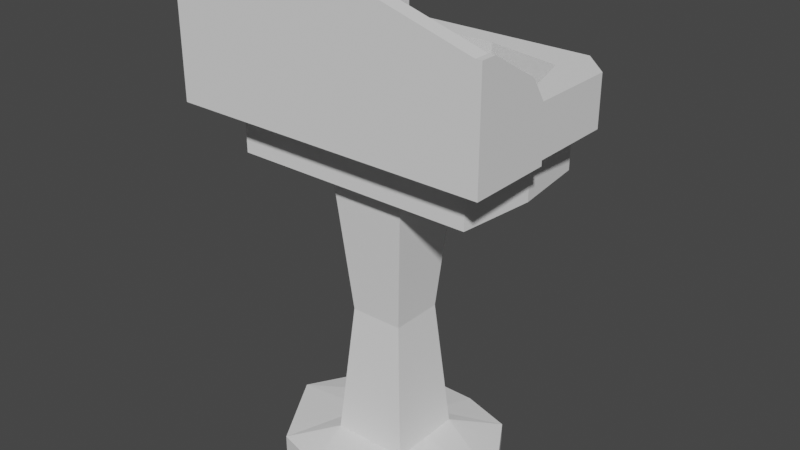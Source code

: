 # Source: Pia.blend  (saved by Blender 2.91.10; exported with 4.5.12 LTS)
import bpy
from mathutils import Matrix  # noqa: F401  (used for matrix-valued properties, if any)

bpy.ops.wm.read_factory_settings(use_empty=True)
scene = bpy.context.scene
scene.name = 'Scene'

# ---- collections
col_collection = bpy.data.collections.new('Collection'); scene.collection.children.link(col_collection)

# ---- world
world_world = bpy.data.worlds.new('World'); scene.world = world_world
world_world.use_nodes = True; world_world.node_tree.nodes.clear()
_N = world_world.node_tree.nodes; _L = world_world.node_tree.links
n0 = _N.new('ShaderNodeOutputWorld'); n0.name = 'World Output'; n0.location = (300, 300)
n1 = _N.new('ShaderNodeBackground'); n1.name = 'Background'; n1.location = (10, 300)
n1.inputs[0].default_value = (0.05088, 0.05088, 0.05088, 1.0)
_L.new(n1.outputs[0], n0.inputs[0])
n0.is_active_output = True
world_world.color = (0.05088, 0.05088, 0.05088)
world_world.use_sun_shadow = False
world_world.sun_shadow_jitter_overblur = 0.0

# ---- meshes
me_cube_001 = bpy.data.meshes.new('Cube.001')
me_cube_001.from_pydata([(1.0, -1.0, -0.05509), (1.0, -1.0, 0.2049), (1.0, 1.0, -0.05509), (1.0, 1.0, 0.2049), (0.5, -0.5, 0.3349), (0.5, 0.5, 0.3349), (0.5, -0.5, 3.845), (0.5, 0.5, 3.845), (0.35, -0.35, 2.09), (0.35, 0.35, 2.09), (1.596, 1.2, 3.975), (1.596, -0.8, 3.975), (1.487, 0.9419, 5.275), (1.487, -0.5419, 5.275), (1.995, -1.05, 4.625), (1.596, -0.8, 4.551), (1.596, 1.2, 4.551), (1.995, -1.05, 5.275), (1.487, 0.9419, 3.986), (1.487, -0.5419, 3.986), (1.995, -1.25, 5.275), (1.995, -1.25, 4.625), (1.995, -1.05, 6.021), (1.995, -1.25, 6.021), (0.3333, 1.191, -0.05509), (0.3333, 1.191, 0.2049), (0.3333, -1.176, -0.05509), (0.3333, -1.176, 0.2049), (0.1667, 0.5, 0.3349), (0.1667, -0.5, 0.3349), (0.1667, 0.5, 3.845), (0.1667, -0.5, 3.845), (0.1167, 0.35, 2.09), (0.1167, -0.35, 2.09), (0.532, 1.2, 3.975), (0.532, -0.8, 3.975), (0.665, 1.45, 5.275), (0.665, -1.05, 5.275), (0.665, 1.45, 4.625), (0.665, -1.05, 4.625), (0.532, -0.8, 4.551), (0.532, 1.2, 4.551), (0.4956, 1.147, 5.275), (0.4956, -0.5419, 5.275), (0.4956, 1.147, 3.986), (0.4956, -0.5419, 3.986), (0.665, -1.25, 5.275), (0.665, -1.25, 4.625), (0.665, -1.05, 6.411), (0.665, -1.25, 6.411), (0.0, 1.191, -0.05509), (0.0, 1.191, 0.2049), (0.0, -1.176, -0.05509), (0.0, -1.176, 0.2049), (0.0, 0.5, 0.3349), (0.0, -0.5, 0.3349), (0.0, 0.5, 3.845), (0.0, -0.5, 3.845), (0.0, 0.35, 2.09), (0.0, -0.35, 2.09), (0.0, 1.2, 3.975), (0.0, -0.8, 3.975), (0.0, 1.45, 5.275), (0.0, -1.05, 5.275), (0.0, 1.45, 4.625), (0.0, -1.05, 4.625), (0.0, -0.8, 4.551), (0.0, 1.2, 4.551), (0.0, 1.147, 5.275), (0.0, -0.5419, 5.275), (0.0, 1.147, 3.986), (0.0, -0.5419, 3.986), (0.0, -1.25, 5.275), (0.0, -1.25, 4.625), (0.0, -1.05, 6.411), (0.0, -1.25, 6.411), (1.606, 1.45, 4.625), (1.995, 1.061, 4.625), (1.668, 1.245, 4.564), (1.995, 1.061, 5.275), (1.606, 1.45, 5.275), (1.72, 1.175, 5.275), (2.074, -1.05, 5.275), (2.074, -1.05, 4.625), (2.074, -1.25, 5.275), (2.074, -1.25, 4.625), (2.074, -1.25, 6.021), (2.074, -1.05, 6.021), (1.995, -0.1612, 5.275), (1.995, -0.1612, 4.625), (2.074, -0.1612, 5.275), (1.995, -0.3877, 5.625), (2.074, -0.1612, 4.625), (2.074, -0.3877, 5.625), (0.2009, -0.9478, 5.03), (0.2009, -0.9478, 5.52), (0.2009, -0.6442, 5.03), (0.2009, -0.6442, 5.52), (0.0, -0.6442, 5.03), (0.0, -0.6442, 5.52), (0.0, -0.9478, 5.03), (0.0, -0.9478, 5.52), (0.0, -0.6442, 5.799), (0.2009, -0.6442, 5.833), (0.2009, -0.9478, 5.833), (0.0, -0.9478, 5.833), (0.0, -0.6442, 6.262), (0.2009, -0.6442, 6.159), (0.2009, -0.9478, 6.018), (0.0, -0.9478, 6.121), (0.0, 0.09525, 5.833), (0.2009, 0.009532, 5.833), (0.0, 0.09525, 6.135), (0.2009, 0.009532, 6.032), (0.0, -0.296, 5.799), (0.2009, -0.2481, 5.833), (0.2009, -0.2481, 6.159), (0.0, -0.2481, 6.262), (0.0, 0.053, 5.711), (0.1621, -0.01614, 5.711), (0.0, -0.296, 5.711), (0.1621, -0.2174, 5.711), (0.0, 0.09525, 5.711), (0.2009, 0.009532, 5.711), (0.2009, -0.2481, 5.711), (0.0, -0.2561, 5.711), (0.0, -0.2561, 5.686), (0.0, 0.053, 5.686), (0.1621, -0.01614, 5.686), (0.1621, -0.2174, 5.686), (1.059, -0.9995, 5.275), (1.278, -0.913, 5.275), (1.263, -0.6783, 5.275), (1.035, -0.6199, 5.275), (0.9093, -0.8184, 5.275), (1.259, -0.901, 5.329), (1.065, -0.9778, 5.329), (1.246, -0.6927, 5.329), (1.044, -0.6408, 5.329), (0.9317, -0.817, 5.329), (1.184, -0.8535, 5.387), (1.087, -0.892, 5.387), (1.177, -0.7491, 5.387), (1.076, -0.7231, 5.387), (1.02, -0.8114, 5.387), (1.224, -0.8791, 5.379), (1.075, -0.9382, 5.379), (1.214, -0.7187, 5.379), (1.059, -0.6787, 5.379), (0.9725, -0.8144, 5.379), (1.153, -0.8338, 5.643), (1.096, -0.8564, 5.643), (1.149, -0.7725, 5.643), (1.09, -0.7573, 5.643), (1.057, -0.8091, 5.643), (1.171, -0.8363, 5.672), (1.09, -0.8783, 5.66), (1.167, -0.7678, 5.672), (1.081, -0.7362, 5.66), (1.034, -0.8105, 5.66), (1.171, -0.8363, 5.712), (1.09, -0.8783, 5.725), (1.167, -0.7678, 5.712), (1.081, -0.7362, 5.725), (1.034, -0.8105, 5.725), (1.151, -0.8328, 5.746), (1.096, -0.8547, 5.746), (1.148, -0.7737, 5.746), (1.09, -0.759, 5.746), (1.059, -0.809, 5.746), (1.167, -0.7581, 5.66), (1.172, -0.8459, 5.66), (1.167, -0.7581, 5.725), (1.172, -0.8459, 5.725), (1.364, -0.7554, 5.672), (1.369, -0.8239, 5.672), (1.364, -0.7554, 5.712), (1.369, -0.8239, 5.712), (1.703, 0.2, 5.275), (1.703, 0.2, 3.986), (0.4956, 0.2, 3.986), (0.0, 0.2, 3.986), (1.597, 0.0, -0.05509), (1.597, 0.0, 0.2049), (0.5, 0.0, 0.3349), (0.5, 0.0, 3.845), (0.35, 0.0, 2.09), (1.708, 0.2, 3.975), (1.708, 0.2, 4.551), (0.3333, 0.0, -0.05509), (0.0, 0.0, -0.05509)], [], [(24, 25, 3, 2), (182, 183, 1, 0), (189, 182, 0, 26), (183, 3, 5, 184), (33, 8, 6, 31), (27, 1, 4, 29), (185, 7, 10, 187), (186, 9, 7, 185), (184, 5, 9, 186), (29, 4, 8, 33), (16, 41, 38, 76, 78), (31, 6, 11, 35), (43, 13, 19, 45), (40, 15, 14, 39), (14, 77, 79, 17), (187, 10, 16, 188), (35, 11, 15, 40), (12, 178, 13, 17, 79, 81), (178, 12, 18, 179), (47, 21, 20, 46), (39, 14, 21, 47), (22, 87, 93, 91), (17, 22, 91, 88), (46, 20, 23, 49), (72, 46, 49, 75), (22, 48, 49, 23), (65, 39, 47, 73), (73, 47, 46, 72), (12, 42, 44, 18), (179, 180, 45, 19), (13, 43, 37, 17), (68, 42, 36, 62), (10, 34, 41, 16), (61, 35, 40, 66), (66, 40, 39, 65), (42, 12, 81, 80, 36), (15, 188, 16, 78, 77, 14), (17, 37, 48, 22), (69, 43, 45, 71), (7, 30, 34, 10), (57, 31, 35, 61), (55, 29, 33, 59), (5, 28, 32, 9), (9, 32, 30, 7), (3, 25, 28, 5), (53, 27, 29, 55), (59, 33, 31, 57), (190, 189, 26, 52), (0, 1, 27, 26), (50, 51, 25, 24), (26, 27, 53, 52), (25, 51, 54, 28), (32, 58, 56, 30), (28, 54, 58, 32), (30, 56, 60, 34), (37, 63, 74, 48), (38, 64, 62, 36), (41, 67, 64, 38), (34, 60, 67, 41), (43, 69, 63, 37), (180, 181, 71, 45), (42, 68, 70, 44), (48, 74, 75, 49), (76, 77, 78), (79, 80, 81), (76, 80, 79, 77), (76, 38, 36, 80), (83, 82, 84, 85), (84, 82, 87, 86), (21, 14, 83, 85), (20, 21, 85, 84), (23, 20, 84, 86), (22, 23, 86, 87), (88, 91, 93, 90), (89, 88, 90, 92), (82, 83, 92, 90), (83, 14, 89, 92), (14, 17, 88, 89), (87, 82, 90, 93), (98, 99, 97, 96), (96, 97, 95, 94), (98, 96, 94, 100), (95, 97, 103, 104), (94, 95, 101, 100), (105, 104, 108, 109), (97, 99, 102, 103), (101, 95, 104, 105), (107, 106, 109, 108), (111, 115, 124, 123), (104, 103, 107, 108), (111, 110, 112, 113), (117, 116, 113, 112), (116, 115, 111, 113), (107, 103, 115, 116), (106, 107, 116, 117), (103, 102, 114, 115), (121, 125, 126, 129), (115, 114, 120, 124), (110, 111, 123, 122), (119, 118, 122, 123), (121, 119, 123, 124), (125, 121, 124, 120), (129, 126, 127, 128), (118, 119, 128, 127), (119, 121, 129, 128), (131, 130, 134, 133, 132), (138, 139, 149, 148), (134, 130, 136, 139), (132, 133, 138, 137), (130, 131, 135, 136), (133, 134, 139, 138), (131, 132, 137, 135), (143, 144, 154, 153), (135, 137, 147, 145), (139, 136, 146, 149), (137, 138, 148, 147), (136, 135, 145, 146), (140, 141, 146, 145), (142, 140, 145, 147), (143, 142, 147, 148), (144, 143, 148, 149), (141, 144, 149, 146), (154, 151, 156, 159), (140, 142, 152, 150), (144, 141, 151, 154), (142, 143, 153, 152), (141, 140, 150, 151), (158, 159, 164, 163), (152, 153, 158, 170), (151, 150, 171, 156), (153, 154, 159, 158), (150, 152, 170, 171), (164, 161, 166, 169), (157, 162, 176, 174), (159, 156, 161, 164), (170, 158, 163, 172), (156, 171, 173, 161), (165, 167, 168, 169, 166), (172, 163, 168, 167), (161, 173, 165, 166), (163, 164, 169, 168), (173, 172, 167, 165), (157, 155, 171, 170), (160, 162, 172, 173), (162, 157, 170, 172), (155, 160, 173, 171), (175, 174, 176, 177), (155, 157, 174, 175), (160, 155, 175, 177), (162, 160, 177, 176), (44, 70, 181, 180), (18, 44, 180, 179), (13, 178, 179, 19), (50, 24, 189, 190), (11, 187, 188, 15), (4, 184, 186, 8), (8, 186, 185, 6), (6, 185, 187, 11), (1, 183, 184, 4), (24, 2, 182, 189), (2, 3, 183, 182)])
_uv = me_cube_001.uv_layers.new(name='UVMap')
_uv.uv.foreach_set('vector', [0.375, 0.4167, 0.625, 0.4167, 0.625, 0.5, 0.375, 0.5, 0.375, 0.625, 0.625, 0.625, 0.625, 0.75, 0.375, 0.75, 0.2917, 0.625, 0.375, 0.625, 0.375, 0.75, 0.2917, 0.75, 0.625, 0.625, 0.625, 0.5, 0.625, 0.5, 0.625, 0.625, 0.625, 0.8333, 0.625, 0.75, 0.625, 0.75, 0.625, 0.8333, 0.625, 0.8333, 0.625, 0.75, 0.625, 0.75, 0.625, 0.8333, 0.625, 0.625, 0.625, 0.5, 0.625, 0.5, 0.625, 0.625, 0.625, 0.625, 0.625, 0.5, 0.625, 0.5, 0.625, 0.625, 0.625, 0.625, 0.625, 0.5, 0.625, 0.5, 0.625, 0.625, 0.625, 0.8333, 0.625, 0.75, 0.625, 0.75, 0.625, 0.8333, 0.625, 0.5, 0.625, 0.4167, 0.625, 0.4167, 0.625, 0.4756, 0.625, 0.5, 0.625, 0.8333, 0.625, 0.75, 0.625, 0.75, 0.625, 0.8333, 0.7189, 0.6992, 0.6568, 0.6992, 0.6568, 0.6992, 0.7189, 0.6992, 0.625, 0.8333, 0.625, 0.75, 0.625, 0.75, 0.625, 0.8333, 0.625, 0.75, 0.625, 0.5389, 0.625, 0.5389, 0.625, 0.75, 0.625, 0.625, 0.625, 0.5, 0.625, 0.5, 0.625, 0.625, 0.625, 0.8333, 0.625, 0.75, 0.625, 0.75, 0.625, 0.8333, 0.6568, 0.5508, 0.6568, 0.625, 0.6568, 0.6992, 0.625, 0.75, 0.625, 0.5389, 0.6422, 0.5275, 0.6568, 0.625, 0.6568, 0.5508, 0.6568, 0.5508, 0.6568, 0.625, 0.625, 0.8333, 0.625, 0.75, 0.625, 0.75, 0.625, 0.8333, 0.625, 0.8333, 0.625, 0.75, 0.625, 0.75, 0.625, 0.8333, 0.625, 0.75, 0.625, 0.75, 0.625, 0.75, 0.625, 0.75, 0.625, 0.75, 0.625, 0.75, 0.625, 0.75, 0.625, 0.75, 0.625, 0.8333, 0.625, 0.75, 0.625, 0.75, 0.625, 0.8333, 0.625, 0.875, 0.625, 0.8333, 0.625, 0.8333, 0.625, 0.875, 0.625, 0.75, 0.7083, 0.75, 0.7083, 0.75, 0.625, 0.75, 0.625, 0.875, 0.625, 0.8333, 0.625, 0.8333, 0.625, 0.875, 0.625, 0.875, 0.625, 0.8333, 0.625, 0.8333, 0.625, 0.875, 0.6568, 0.5508, 0.7189, 0.5508, 0.7189, 0.5508, 0.6568, 0.5508, 0.6568, 0.625, 0.7189, 0.625, 0.7189, 0.6992, 0.6568, 0.6992, 0.6568, 0.6992, 0.7189, 0.6992, 0.7083, 0.75, 0.625, 0.75, 0.75, 0.5508, 0.7189, 0.5508, 0.7083, 0.5, 0.75, 0.5, 0.625, 0.5, 0.625, 0.4167, 0.625, 0.4167, 0.625, 0.5, 0.625, 0.875, 0.625, 0.8333, 0.625, 0.8333, 0.625, 0.875, 0.625, 0.875, 0.625, 0.8333, 0.625, 0.8333, 0.625, 0.875, 0.7189, 0.5508, 0.6568, 0.5508, 0.6422, 0.5275, 0.6494, 0.5, 0.7083, 0.5, 0.625, 0.75, 0.625, 0.625, 0.625, 0.5, 0.625, 0.5, 0.625, 0.5389, 0.625, 0.75, 0.625, 0.75, 0.7083, 0.75, 0.7083, 0.75, 0.625, 0.75, 0.75, 0.6992, 0.7189, 0.6992, 0.7189, 0.6992, 0.75, 0.6992, 0.625, 0.5, 0.625, 0.4167, 0.625, 0.4167, 0.625, 0.5, 0.625, 0.875, 0.625, 0.8333, 0.625, 0.8333, 0.625, 0.875, 0.625, 0.875, 0.625, 0.8333, 0.625, 0.8333, 0.625, 0.875, 0.625, 0.5, 0.625, 0.4167, 0.625, 0.4167, 0.625, 0.5, 0.625, 0.5, 0.625, 0.4167, 0.625, 0.4167, 0.625, 0.5, 0.625, 0.5, 0.625, 0.4167, 0.625, 0.4167, 0.625, 0.5, 0.625, 0.875, 0.625, 0.8333, 0.625, 0.8333, 0.625, 0.875, 0.625, 0.875, 0.625, 0.8333, 0.625, 0.8333, 0.625, 0.875, 0.25, 0.625, 0.2917, 0.625, 0.2917, 0.75, 0.25, 0.75, 0.375, 0.75, 0.625, 0.75, 0.625, 0.8333, 0.375, 0.8333, 0.375, 0.375, 0.625, 0.375, 0.625, 0.4167, 0.375, 0.4167, 0.375, 0.8333, 0.625, 0.8333, 0.625, 0.875, 0.375, 0.875, 0.625, 0.4167, 0.625, 0.375, 0.625, 0.375, 0.625, 0.4167, 0.625, 0.4167, 0.625, 0.375, 0.625, 0.375, 0.625, 0.4167, 0.625, 0.4167, 0.625, 0.375, 0.625, 0.375, 0.625, 0.4167, 0.625, 0.4167, 0.625, 0.375, 0.625, 0.375, 0.625, 0.4167, 0.7083, 0.75, 0.75, 0.75, 0.75, 0.75, 0.7083, 0.75, 0.625, 0.4167, 0.625, 0.375, 0.625, 0.375, 0.625, 0.4167, 0.625, 0.4167, 0.625, 0.375, 0.625, 0.375, 0.625, 0.4167, 0.625, 0.4167, 0.625, 0.375, 0.625, 0.375, 0.625, 0.4167, 0.7189, 0.6992, 0.75, 0.6992, 0.75, 0.75, 0.7083, 0.75, 0.7189, 0.625, 0.75, 0.625, 0.75, 0.6992, 0.7189, 0.6992, 0.7189, 0.5508, 0.75, 0.5508, 0.75, 0.5508, 0.7189, 0.5508, 0.7083, 0.75, 0.75, 0.75, 0.75, 0.75, 0.7083, 0.75, 0.625, 0.4756, 0.625, 0.5, 0.625, 0.5, 0.625, 0.5389, 0.6494, 0.5, 0.6422, 0.5275, 0.625, 0.4756, 0.625, 0.4756, 0.625, 0.5389, 0.625, 0.5389, 0.625, 0.4756, 0.625, 0.4167, 0.625, 0.4167, 0.625, 0.4756, 0.625, 0.75, 0.625, 0.75, 0.625, 0.75, 0.625, 0.75, 0.625, 0.75, 0.625, 0.75, 0.625, 0.75, 0.625, 0.75, 0.625, 0.75, 0.625, 0.75, 0.625, 0.75, 0.625, 0.75, 0.625, 0.75, 0.625, 0.75, 0.625, 0.75, 0.625, 0.75, 0.625, 0.75, 0.625, 0.75, 0.625, 0.75, 0.625, 0.75, 0.625, 0.75, 0.625, 0.75, 0.625, 0.75, 0.625, 0.75, 0.625, 0.75, 0.625, 0.75, 0.625, 0.75, 0.625, 0.75, 0.625, 0.75, 0.625, 0.75, 0.625, 0.75, 0.625, 0.75, 0.625, 0.75, 0.625, 0.75, 0.625, 0.75, 0.625, 0.75, 0.625, 0.75, 0.625, 0.75, 0.625, 0.75, 0.625, 0.75, 0.625, 0.75, 0.625, 0.75, 0.625, 0.75, 0.625, 0.75, 0.625, 0.75, 0.625, 0.75, 0.625, 0.75, 0.625, 0.75, 0.375, 0.375, 0.625, 0.375, 0.625, 0.5, 0.375, 0.5, 0.375, 0.5, 0.625, 0.5, 0.625, 0.75, 0.375, 0.75, 0.25, 0.5, 0.375, 0.5, 0.375, 0.75, 0.25, 0.75, 0.625, 0.75, 0.625, 0.5, 0.625, 0.5, 0.625, 0.75, 0.375, 0.75, 0.625, 0.75, 0.625, 0.875, 0.375, 0.875, 0.625, 0.875, 0.625, 0.75, 0.625, 0.75, 0.625, 0.875, 0.625, 0.5, 0.625, 0.375, 0.625, 0.375, 0.625, 0.5, 0.625, 0.875, 0.625, 0.75, 0.625, 0.75, 0.625, 0.875, 0.625, 0.5, 0.75, 0.5, 0.75, 0.75, 0.625, 0.75, 0.625, 0.5, 0.625, 0.5, 0.625, 0.5, 0.625, 0.5, 0.625, 0.75, 0.625, 0.5, 0.625, 0.5, 0.625, 0.75, 0.625, 0.5, 0.625, 0.375, 0.625, 0.375, 0.625, 0.5, 0.75, 0.5, 0.625, 0.5, 0.625, 0.5, 0.75, 0.5, 0.625, 0.5, 0.625, 0.5, 0.625, 0.5, 0.625, 0.5, 0.625, 0.5, 0.625, 0.5, 0.625, 0.5, 0.625, 0.5, 0.75, 0.5, 0.625, 0.5, 0.625, 0.5, 0.75, 0.5, 0.625, 0.5, 0.625, 0.375, 0.625, 0.375, 0.625, 0.5, 0.625, 0.4758, 0.625, 0.375, 0.625, 0.375, 0.625, 0.4758, 0.625, 0.5, 0.625, 0.375, 0.625, 0.375, 0.625, 0.5, 0.625, 0.375, 0.625, 0.5, 0.625, 0.5, 0.625, 0.375, 0.625, 0.4758, 0.625, 0.375, 0.625, 0.375, 0.625, 0.5, 0.625, 0.4758, 0.625, 0.4758, 0.625, 0.5, 0.625, 0.5, 0.625, 0.375, 0.625, 0.4758, 0.625, 0.5, 0.625, 0.375, 0.625, 0.4758, 0.625, 0.375, 0.625, 0.375, 0.625, 0.4758, 0.625, 0.375, 0.625, 0.4758, 0.625, 0.4758, 0.625, 0.375, 0.625, 0.4758, 0.625, 0.4758, 0.625, 0.4758, 0.625, 0.4758, 0.0, 0.0, 0.0, 0.0, 0.0, 0.0, 0.0, 0.0, 0.0, 0.0, 0.0, 0.0, 0.0, 0.0, 0.0, 0.0, 0.0, 0.0, 0.0, 0.0, 0.0, 0.0, 0.0, 0.0, 0.0, 0.0, 0.0, 0.0, 0.0, 0.0, 0.0, 0.0, 0.0, 0.0, 0.0, 0.0, 0.0, 0.0, 0.0, 0.0, 0.0, 0.0, 0.0, 0.0, 0.0, 0.0, 0.0, 0.0, 0.0, 0.0, 0.0, 0.0, 0.0, 0.0, 0.0, 0.0, 0.0, 0.0, 0.0, 0.0, 0.0, 0.0, 0.0, 0.0, 0.0, 0.0, 0.0, 0.0, 0.0, 0.0, 0.0, 0.0, 0.0, 0.0, 0.0, 0.0, 0.0, 0.0, 0.0, 0.0, 0.0, 0.0, 0.0, 0.0, 0.0, 0.0, 0.0, 0.0, 0.0, 0.0, 0.0, 0.0, 0.0, 0.0, 0.0, 0.0, 0.0, 0.0, 0.0, 0.0, 0.0, 0.0, 0.0, 0.0, 0.0, 0.0, 0.0, 0.0, 0.0, 0.0, 0.0, 0.0, 0.0, 0.0, 0.0, 0.0, 0.0, 0.0, 0.0, 0.0, 0.0, 0.0, 0.0, 0.0, 0.0, 0.0, 0.0, 0.0, 0.0, 0.0, 0.0, 0.0, 0.0, 0.0, 0.0, 0.0, 0.0, 0.0, 0.0, 0.0, 0.0, 0.0, 0.0, 0.0, 0.0, 0.0, 0.0, 0.0, 0.0, 0.0, 0.0, 0.0, 0.0, 0.0, 0.0, 0.0, 0.0, 0.0, 0.0, 0.0, 0.0, 0.0, 0.0, 0.0, 0.0, 0.0, 0.0, 0.0, 0.0, 0.0, 0.0, 0.0, 0.0, 0.0, 0.0, 0.0, 0.0, 0.0, 0.0, 0.0, 0.0, 0.0, 0.0, 0.0, 0.0, 0.0, 0.0, 0.0, 0.0, 0.0, 0.0, 0.0, 0.0, 0.0, 0.0, 0.0, 0.0, 0.0, 0.0, 0.0, 0.0, 0.0, 0.0, 0.0, 0.0, 0.0, 0.0, 0.0, 0.0, 0.0, 0.0, 0.0, 0.0, 0.0, 0.0, 0.0, 0.0, 0.0, 0.0, 0.0, 0.0, 0.0, 0.0, 0.0, 0.0, 0.0, 0.0, 0.0, 0.0, 0.0, 0.0, 0.0, 0.0, 0.0, 0.0, 0.0, 0.0, 0.0, 0.0, 0.0, 0.0, 0.0, 0.0, 0.0, 0.0, 0.0, 0.0, 0.0, 0.0, 0.0, 0.0, 0.0, 0.0, 0.0, 0.0, 0.0, 0.0, 0.0, 0.0, 0.0, 0.0, 0.0, 0.0, 0.0, 0.0, 0.0, 0.0, 0.0, 0.0, 0.0, 0.0, 0.0, 0.0, 0.0, 0.0, 0.0, 0.0, 0.0, 0.0, 0.0, 0.0, 0.0, 0.0, 0.0, 0.0, 0.0, 0.0, 0.0, 0.0, 0.0, 0.0, 0.0, 0.0, 0.0, 0.0, 0.0, 0.0, 0.0, 0.0, 0.0, 0.0, 0.0, 0.0, 0.0, 0.0, 0.0, 0.0, 0.0, 0.0, 0.0, 0.0, 0.0, 0.0, 0.0, 0.0, 0.0, 0.0, 0.0, 0.0, 0.0, 0.0, 0.0, 0.0, 0.0, 0.0, 0.0, 0.0, 0.0, 0.0, 0.0, 0.0, 0.0, 0.0, 0.0, 0.0, 0.0, 0.0, 0.0, 0.0, 0.0, 0.0, 0.0, 0.0, 0.0, 0.0, 0.0, 0.0, 0.0, 0.0, 0.0, 0.0, 0.0, 0.0, 0.0, 0.0, 0.0, 0.0, 0.0, 0.0, 0.0, 0.0, 0.0, 0.0, 0.0, 0.7189, 0.5508, 0.75, 0.5508, 0.75, 0.625, 0.7189, 0.625, 0.6568, 0.5508, 0.7189, 0.5508, 0.7189, 0.625, 0.6568, 0.625, 0.6568, 0.6992, 0.6568, 0.625, 0.6568, 0.625, 0.6568, 0.6992, 0.25, 0.5, 0.2917, 0.5, 0.2917, 0.625, 0.25, 0.625, 0.625, 0.75, 0.625, 0.625, 0.625, 0.625, 0.625, 0.75, 0.625, 0.75, 0.625, 0.625, 0.625, 0.625, 0.625, 0.75, 0.625, 0.75, 0.625, 0.625, 0.625, 0.625, 0.625, 0.75, 0.625, 0.75, 0.625, 0.625, 0.625, 0.625, 0.625, 0.75, 0.625, 0.75, 0.625, 0.625, 0.625, 0.625, 0.625, 0.75, 0.2917, 0.5, 0.375, 0.5, 0.375, 0.625, 0.2917, 0.625, 0.375, 0.5, 0.625, 0.5, 0.625, 0.625, 0.375, 0.625])
me_cube_001.use_remesh_fix_poles = True
me_cube_001.use_remesh_preserve_attributes = False
me_cube_001.use_mirror_vertex_groups = False
me_cube_001.update()

# ---- objects
ob_cube = bpy.data.objects.new('Cube', me_cube_001)

# ---- transforms, parenting, visibility, modifiers, constraints
ob_cube.location = (0.0, 0.0, 0.0)
ob_cube.lineart.crease_threshold = 0.0
_m = ob_cube.modifiers.new('Mirror', 'MIRROR')
_m.use_clip = True

# ---- collection membership
col_collection.objects.link(ob_cube)

# ---- scene / render settings (as saved in the file)
scene.frame_start = 1; scene.frame_end = 250; scene.frame_set(1)
scene.render.engine = 'BLENDER_EEVEE_NEXT'
scene.cycles.use_denoising = False
scene.cycles.samples = 128
scene.cycles.sampling_pattern = 'TABULATED_SOBOL'
scene.cycles.use_adaptive_sampling = False
scene.cycles.use_light_tree = False
scene.view_settings.view_transform = 'Filmic'
bpy.context.view_layer.update()

# ---- added for rendering (the .blend has no active camera and no usable light): camera, sun
cam_auto = bpy.data.cameras.new('AutoCamera')
cam_auto.lens = 50.0
cam_auto.sensor_width = 36.0
cam_auto.clip_end = 1000.0
ob_auto_camera = bpy.data.objects.new('AutoCamera', cam_auto)
scene.collection.objects.link(ob_auto_camera)
ob_auto_camera.location = (7.53343, -8.94011, 9.2046)
ob_auto_camera.rotation_euler = (1.09748, -7.21219e-08, 0.694738)
scene.camera = ob_auto_camera
light_auto_sun = bpy.data.lights.new('AutoSun', 'SUN')
light_auto_sun.energy = 3.0
light_auto_sun.angle = 0.0523599
ob_auto_sun = bpy.data.objects.new('AutoSun', light_auto_sun)
scene.collection.objects.link(ob_auto_sun)
ob_auto_sun.rotation_euler = (0.872665, 0.174533, 0.523599)
bpy.context.view_layer.update()
